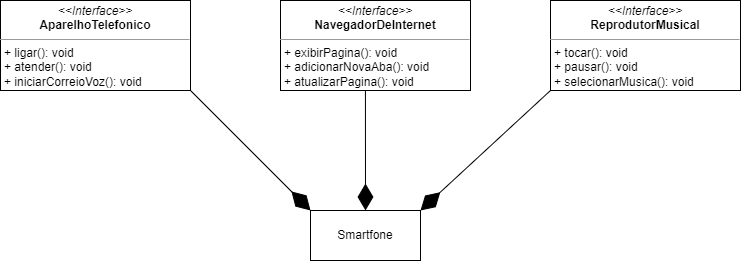

The diagram above was exported from draw.io. Its source (the exported page's mxGraphModel, read from the mxfile embedded in the PNG):
<mxGraphModel dx="1067" dy="465" grid="1" gridSize="10" guides="1" tooltips="1" connect="1" arrows="1" fold="1" page="1" pageScale="1" pageWidth="850" pageHeight="1100" math="0" shadow="0">
  <root>
    <mxCell id="0" />
    <mxCell id="1" parent="0" />
    <mxCell id="IJ7dairafgmcQUWdS_x5-1" value="Smartfone" style="html=1;whiteSpace=wrap;" vertex="1" parent="1">
      <mxGeometry x="380" y="280" width="110" height="50" as="geometry" />
    </mxCell>
    <mxCell id="IJ7dairafgmcQUWdS_x5-4" value="&lt;p style=&quot;margin:0px;margin-top:4px;text-align:center;&quot;&gt;&lt;i&gt;&amp;lt;&amp;lt;Interface&amp;gt;&amp;gt;&lt;/i&gt;&lt;br&gt;&lt;b&gt;AparelhoTelefonico&lt;/b&gt;&lt;/p&gt;&lt;hr size=&quot;1&quot;&gt;&lt;p style=&quot;margin:0px;margin-left:4px;&quot;&gt;&lt;span style=&quot;background-color: initial;&quot;&gt;+ ligar(): void&lt;/span&gt;&lt;/p&gt;&lt;p style=&quot;margin:0px;margin-left:4px;&quot;&gt;+ atender(): void&lt;/p&gt;&lt;p style=&quot;margin:0px;margin-left:4px;&quot;&gt;+ iniciarCorreioVoz(): void&lt;br&gt;&lt;/p&gt;" style="verticalAlign=top;align=left;overflow=fill;fontSize=12;fontFamily=Helvetica;html=1;whiteSpace=wrap;" vertex="1" parent="1">
      <mxGeometry x="70" y="70" width="190" height="90" as="geometry" />
    </mxCell>
    <mxCell id="IJ7dairafgmcQUWdS_x5-5" value="&lt;p style=&quot;margin:0px;margin-top:4px;text-align:center;&quot;&gt;&lt;i&gt;&amp;lt;&amp;lt;Interface&amp;gt;&amp;gt;&lt;/i&gt;&lt;br&gt;&lt;b&gt;NavegadorDeInternet&lt;/b&gt;&lt;/p&gt;&lt;hr size=&quot;1&quot;&gt;&lt;p style=&quot;margin:0px;margin-left:4px;&quot;&gt;&lt;span style=&quot;background-color: initial;&quot;&gt;+ exibirPagina(): void&lt;/span&gt;&lt;/p&gt;&lt;p style=&quot;margin:0px;margin-left:4px;&quot;&gt;+ adicionarNovaAba(): void&lt;/p&gt;&lt;p style=&quot;margin:0px;margin-left:4px;&quot;&gt;+ atualizarPagina(): void&lt;br&gt;&lt;/p&gt;" style="verticalAlign=top;align=left;overflow=fill;fontSize=12;fontFamily=Helvetica;html=1;whiteSpace=wrap;" vertex="1" parent="1">
      <mxGeometry x="350" y="70" width="190" height="90" as="geometry" />
    </mxCell>
    <mxCell id="IJ7dairafgmcQUWdS_x5-6" value="&lt;p style=&quot;margin:0px;margin-top:4px;text-align:center;&quot;&gt;&lt;i&gt;&amp;lt;&amp;lt;Interface&amp;gt;&amp;gt;&lt;/i&gt;&lt;br&gt;&lt;b&gt;ReprodutorMusical&lt;/b&gt;&lt;/p&gt;&lt;hr size=&quot;1&quot;&gt;&lt;p style=&quot;margin:0px;margin-left:4px;&quot;&gt;&lt;span style=&quot;background-color: initial;&quot;&gt;+ tocar(): void&lt;/span&gt;&lt;/p&gt;&lt;p style=&quot;margin:0px;margin-left:4px;&quot;&gt;+ pausar(): void&lt;/p&gt;&lt;p style=&quot;margin:0px;margin-left:4px;&quot;&gt;+ selecionarMusica(): void&lt;br&gt;&lt;/p&gt;" style="verticalAlign=top;align=left;overflow=fill;fontSize=12;fontFamily=Helvetica;html=1;whiteSpace=wrap;" vertex="1" parent="1">
      <mxGeometry x="620" y="70" width="190" height="90" as="geometry" />
    </mxCell>
    <mxCell id="IJ7dairafgmcQUWdS_x5-11" value="" style="endArrow=diamondThin;endFill=1;endSize=24;html=1;rounded=0;entryX=0;entryY=0;entryDx=0;entryDy=0;exitX=1;exitY=1;exitDx=0;exitDy=0;" edge="1" parent="1" source="IJ7dairafgmcQUWdS_x5-4" target="IJ7dairafgmcQUWdS_x5-1">
      <mxGeometry width="160" relative="1" as="geometry">
        <mxPoint x="380" y="180" as="sourcePoint" />
        <mxPoint x="540" y="180" as="targetPoint" />
      </mxGeometry>
    </mxCell>
    <mxCell id="IJ7dairafgmcQUWdS_x5-12" value="" style="endArrow=diamondThin;endFill=1;endSize=24;html=1;rounded=0;entryX=1;entryY=0;entryDx=0;entryDy=0;exitX=0;exitY=1;exitDx=0;exitDy=0;" edge="1" parent="1" source="IJ7dairafgmcQUWdS_x5-6" target="IJ7dairafgmcQUWdS_x5-1">
      <mxGeometry width="160" relative="1" as="geometry">
        <mxPoint x="490" y="190" as="sourcePoint" />
        <mxPoint x="610" y="310" as="targetPoint" />
      </mxGeometry>
    </mxCell>
    <mxCell id="IJ7dairafgmcQUWdS_x5-13" value="" style="endArrow=diamondThin;endFill=1;endSize=24;html=1;rounded=0;entryX=0.5;entryY=0;entryDx=0;entryDy=0;exitX=0.447;exitY=0.995;exitDx=0;exitDy=0;exitPerimeter=0;" edge="1" parent="1" source="IJ7dairafgmcQUWdS_x5-5" target="IJ7dairafgmcQUWdS_x5-1">
      <mxGeometry width="160" relative="1" as="geometry">
        <mxPoint x="360" y="180" as="sourcePoint" />
        <mxPoint x="450" y="280" as="targetPoint" />
        <Array as="points" />
      </mxGeometry>
    </mxCell>
  </root>
</mxGraphModel>